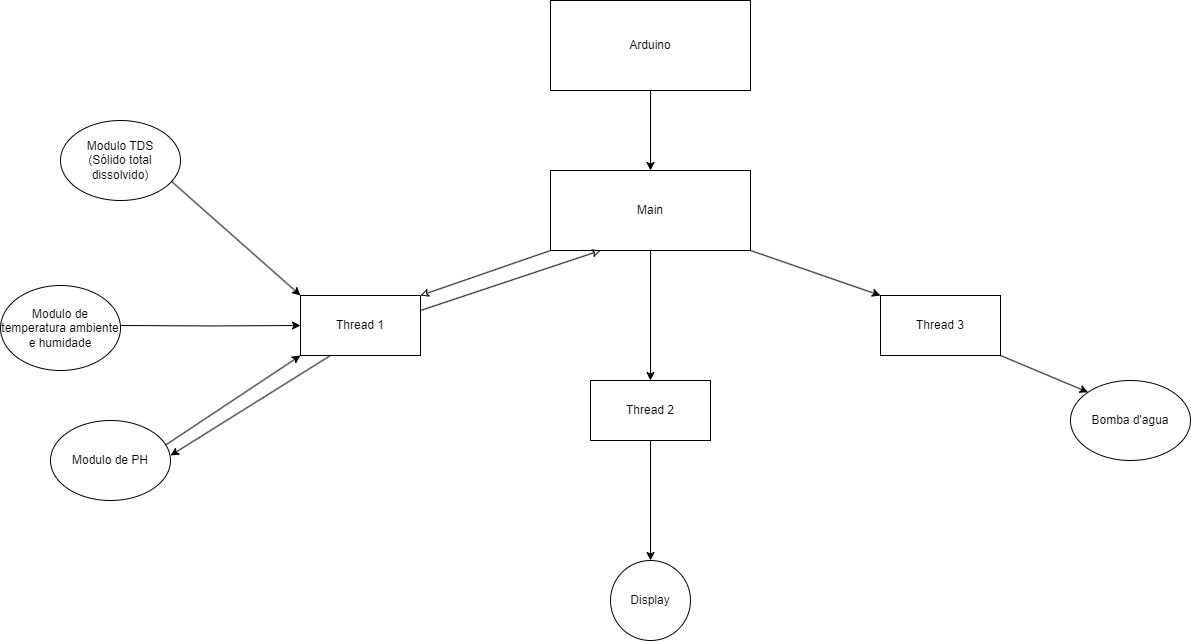

The diagram above was exported from draw.io. Its source (the exported page's mxGraphModel, read from the mxfile embedded in the PNG):
<mxGraphModel dx="2118" dy="805" grid="1" gridSize="10" guides="1" tooltips="1" connect="1" arrows="1" fold="1" page="1" pageScale="1" pageWidth="827" pageHeight="1169" math="0" shadow="0">
  <root>
    <mxCell id="0" />
    <mxCell id="1" parent="0" />
    <mxCell id="jkch9NjZbyab_tByVvM7-3" style="edgeStyle=orthogonalEdgeStyle;rounded=0;orthogonalLoop=1;jettySize=auto;html=1;exitX=0.5;exitY=1;exitDx=0;exitDy=0;entryX=0.5;entryY=0;entryDx=0;entryDy=0;" edge="1" parent="1" source="jkch9NjZbyab_tByVvM7-1" target="jkch9NjZbyab_tByVvM7-2">
      <mxGeometry relative="1" as="geometry" />
    </mxCell>
    <mxCell id="jkch9NjZbyab_tByVvM7-1" value="Arduino" style="rounded=0;whiteSpace=wrap;html=1;" vertex="1" parent="1">
      <mxGeometry x="340" y="260" width="200" height="90" as="geometry" />
    </mxCell>
    <mxCell id="jkch9NjZbyab_tByVvM7-7" style="edgeStyle=orthogonalEdgeStyle;rounded=0;orthogonalLoop=1;jettySize=auto;html=1;exitX=0.5;exitY=1;exitDx=0;exitDy=0;entryX=0.5;entryY=0;entryDx=0;entryDy=0;" edge="1" parent="1" source="jkch9NjZbyab_tByVvM7-2" target="jkch9NjZbyab_tByVvM7-5">
      <mxGeometry relative="1" as="geometry" />
    </mxCell>
    <mxCell id="jkch9NjZbyab_tByVvM7-11" style="rounded=0;orthogonalLoop=1;jettySize=auto;html=1;exitX=0;exitY=1;exitDx=0;exitDy=0;entryX=1;entryY=0;entryDx=0;entryDy=0;endArrow=classic;endFill=0;" edge="1" parent="1" source="jkch9NjZbyab_tByVvM7-2" target="jkch9NjZbyab_tByVvM7-4">
      <mxGeometry relative="1" as="geometry" />
    </mxCell>
    <mxCell id="jkch9NjZbyab_tByVvM7-12" style="rounded=0;orthogonalLoop=1;jettySize=auto;html=1;exitX=1;exitY=1;exitDx=0;exitDy=0;entryX=0;entryY=0;entryDx=0;entryDy=0;" edge="1" parent="1" source="jkch9NjZbyab_tByVvM7-2" target="jkch9NjZbyab_tByVvM7-6">
      <mxGeometry relative="1" as="geometry" />
    </mxCell>
    <mxCell id="jkch9NjZbyab_tByVvM7-2" value="Main" style="rounded=0;whiteSpace=wrap;html=1;" vertex="1" parent="1">
      <mxGeometry x="340" y="430" width="200" height="80" as="geometry" />
    </mxCell>
    <mxCell id="jkch9NjZbyab_tByVvM7-13" style="rounded=0;orthogonalLoop=1;jettySize=auto;html=1;exitX=1;exitY=0.25;exitDx=0;exitDy=0;entryX=0.25;entryY=1;entryDx=0;entryDy=0;endArrow=classic;endFill=0;" edge="1" parent="1" source="jkch9NjZbyab_tByVvM7-4" target="jkch9NjZbyab_tByVvM7-2">
      <mxGeometry relative="1" as="geometry" />
    </mxCell>
    <mxCell id="jkch9NjZbyab_tByVvM7-26" style="rounded=0;orthogonalLoop=1;jettySize=auto;html=1;exitX=0.25;exitY=1;exitDx=0;exitDy=0;entryX=1;entryY=0.25;entryDx=0;entryDy=0;" edge="1" parent="1" source="jkch9NjZbyab_tByVvM7-4">
      <mxGeometry relative="1" as="geometry">
        <mxPoint x="-40" y="715" as="targetPoint" />
      </mxGeometry>
    </mxCell>
    <mxCell id="jkch9NjZbyab_tByVvM7-4" value="Thread 1" style="rounded=0;whiteSpace=wrap;html=1;" vertex="1" parent="1">
      <mxGeometry x="90" y="555" width="120" height="60" as="geometry" />
    </mxCell>
    <mxCell id="jkch9NjZbyab_tByVvM7-15" style="edgeStyle=orthogonalEdgeStyle;rounded=0;orthogonalLoop=1;jettySize=auto;html=1;exitX=0.5;exitY=1;exitDx=0;exitDy=0;entryX=0.5;entryY=0;entryDx=0;entryDy=0;" edge="1" parent="1" source="jkch9NjZbyab_tByVvM7-5" target="jkch9NjZbyab_tByVvM7-14">
      <mxGeometry relative="1" as="geometry" />
    </mxCell>
    <mxCell id="jkch9NjZbyab_tByVvM7-5" value="Thread 2" style="rounded=0;whiteSpace=wrap;html=1;" vertex="1" parent="1">
      <mxGeometry x="380" y="640" width="120" height="60" as="geometry" />
    </mxCell>
    <mxCell id="jkch9NjZbyab_tByVvM7-31" style="rounded=0;orthogonalLoop=1;jettySize=auto;html=1;exitX=1;exitY=1;exitDx=0;exitDy=0;entryX=0;entryY=0;entryDx=0;entryDy=0;" edge="1" parent="1" source="jkch9NjZbyab_tByVvM7-6" target="jkch9NjZbyab_tByVvM7-30">
      <mxGeometry relative="1" as="geometry" />
    </mxCell>
    <mxCell id="jkch9NjZbyab_tByVvM7-6" value="Thread 3" style="rounded=0;whiteSpace=wrap;html=1;" vertex="1" parent="1">
      <mxGeometry x="670" y="555" width="120" height="60" as="geometry" />
    </mxCell>
    <mxCell id="jkch9NjZbyab_tByVvM7-14" value="Display" style="ellipse;whiteSpace=wrap;html=1;aspect=fixed;" vertex="1" parent="1">
      <mxGeometry x="400" y="820" width="80" height="80" as="geometry" />
    </mxCell>
    <mxCell id="jkch9NjZbyab_tByVvM7-25" style="rounded=0;orthogonalLoop=1;jettySize=auto;html=1;exitX=1;exitY=1;exitDx=0;exitDy=0;entryX=0;entryY=0;entryDx=0;entryDy=0;" edge="1" parent="1" target="jkch9NjZbyab_tByVvM7-4">
      <mxGeometry relative="1" as="geometry">
        <mxPoint x="-40" y="440" as="sourcePoint" />
      </mxGeometry>
    </mxCell>
    <mxCell id="jkch9NjZbyab_tByVvM7-24" style="edgeStyle=orthogonalEdgeStyle;rounded=0;orthogonalLoop=1;jettySize=auto;html=1;exitX=1;exitY=0.5;exitDx=0;exitDy=0;entryX=0;entryY=0.5;entryDx=0;entryDy=0;" edge="1" parent="1" target="jkch9NjZbyab_tByVvM7-4">
      <mxGeometry relative="1" as="geometry">
        <mxPoint x="-90" y="585" as="sourcePoint" />
      </mxGeometry>
    </mxCell>
    <mxCell id="jkch9NjZbyab_tByVvM7-23" style="rounded=0;orthogonalLoop=1;jettySize=auto;html=1;exitX=0.952;exitY=0.314;exitDx=0;exitDy=0;entryX=0;entryY=1;entryDx=0;entryDy=0;exitPerimeter=0;" edge="1" parent="1" source="jkch9NjZbyab_tByVvM7-29" target="jkch9NjZbyab_tByVvM7-4">
      <mxGeometry relative="1" as="geometry">
        <mxPoint x="-40" y="700" as="sourcePoint" />
      </mxGeometry>
    </mxCell>
    <mxCell id="jkch9NjZbyab_tByVvM7-27" value="Modulo TDS&lt;br&gt;(Sólido total dissolvido)" style="ellipse;whiteSpace=wrap;html=1;" vertex="1" parent="1">
      <mxGeometry x="-150" y="380" width="120" height="80" as="geometry" />
    </mxCell>
    <mxCell id="jkch9NjZbyab_tByVvM7-28" value="Modulo de temperatura ambiente e humidade" style="ellipse;whiteSpace=wrap;html=1;" vertex="1" parent="1">
      <mxGeometry x="-210" y="545" width="120" height="85" as="geometry" />
    </mxCell>
    <mxCell id="jkch9NjZbyab_tByVvM7-29" value="Modulo de PH" style="ellipse;whiteSpace=wrap;html=1;" vertex="1" parent="1">
      <mxGeometry x="-160" y="680" width="120" height="80" as="geometry" />
    </mxCell>
    <mxCell id="jkch9NjZbyab_tByVvM7-30" value="Bomba d'agua" style="ellipse;whiteSpace=wrap;html=1;" vertex="1" parent="1">
      <mxGeometry x="860" y="640" width="120" height="80" as="geometry" />
    </mxCell>
  </root>
</mxGraphModel>